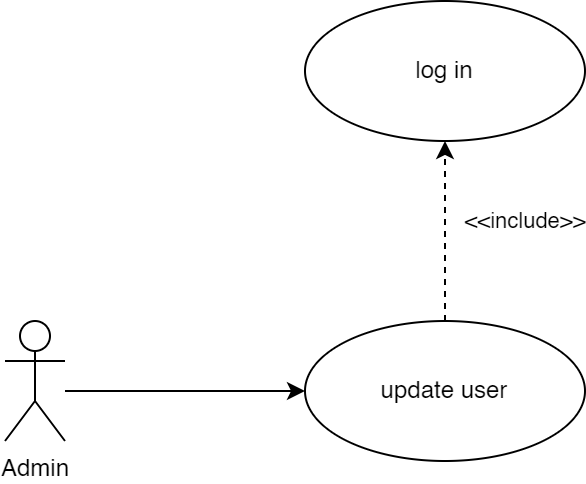

The diagram above was exported from draw.io. Its source (the exported page's mxGraphModel, read from the mxfile embedded in the PNG):
<mxGraphModel dx="413" dy="260" grid="1" gridSize="10" guides="1" tooltips="1" connect="1" arrows="1" fold="1" page="1" pageScale="1" pageWidth="1169" pageHeight="827" math="0" shadow="0">
  <root>
    <mxCell id="0" />
    <mxCell id="1" parent="0" />
    <mxCell id="Q6M7L7wTIpTxnjvGF-vx-3" style="edgeStyle=orthogonalEdgeStyle;rounded=0;orthogonalLoop=1;jettySize=auto;html=1;entryX=0;entryY=0.5;entryDx=0;entryDy=0;strokeColor=#000000;startArrow=none;startFill=0;endArrow=classic;endFill=1;" parent="1" source="Q6M7L7wTIpTxnjvGF-vx-1" target="Q6M7L7wTIpTxnjvGF-vx-2" edge="1">
      <mxGeometry relative="1" as="geometry">
        <Array as="points">
          <mxPoint x="210" y="285" />
          <mxPoint x="210" y="285" />
        </Array>
      </mxGeometry>
    </mxCell>
    <mxCell id="Q6M7L7wTIpTxnjvGF-vx-1" value="Admin" style="shape=umlActor;verticalLabelPosition=bottom;verticalAlign=top;html=1;rounded=1;strokeColor=#000000;" parent="1" vertex="1">
      <mxGeometry x="160" y="250" width="30" height="60" as="geometry" />
    </mxCell>
    <mxCell id="sjgKbKdGBa54NwbZEcd3-2" style="edgeStyle=orthogonalEdgeStyle;rounded=0;orthogonalLoop=1;jettySize=auto;html=1;exitX=0.5;exitY=0;exitDx=0;exitDy=0;entryX=0.5;entryY=1;entryDx=0;entryDy=0;dashed=1;" edge="1" parent="1" source="Q6M7L7wTIpTxnjvGF-vx-2" target="sjgKbKdGBa54NwbZEcd3-1">
      <mxGeometry relative="1" as="geometry" />
    </mxCell>
    <mxCell id="sjgKbKdGBa54NwbZEcd3-3" value="&amp;lt;&amp;lt;include&amp;gt;&amp;gt;" style="edgeLabel;html=1;align=center;verticalAlign=middle;resizable=0;points=[];" vertex="1" connectable="0" parent="sjgKbKdGBa54NwbZEcd3-2">
      <mxGeometry x="0.2444" relative="1" as="geometry">
        <mxPoint x="40" y="6" as="offset" />
      </mxGeometry>
    </mxCell>
    <mxCell id="Q6M7L7wTIpTxnjvGF-vx-2" value="update user" style="ellipse;whiteSpace=wrap;html=1;rounded=1;strokeColor=#000000;" parent="1" vertex="1">
      <mxGeometry x="310" y="250" width="140" height="70" as="geometry" />
    </mxCell>
    <mxCell id="sjgKbKdGBa54NwbZEcd3-1" value="log in" style="ellipse;whiteSpace=wrap;html=1;rounded=1;strokeColor=#000000;" vertex="1" parent="1">
      <mxGeometry x="310" y="90" width="140" height="70" as="geometry" />
    </mxCell>
  </root>
</mxGraphModel>